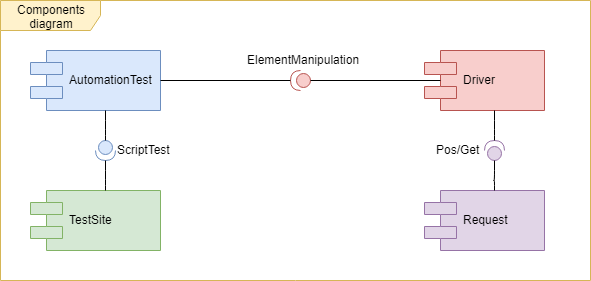

The diagram above was exported from draw.io. Its source (the exported page's mxGraphModel, read from the mxfile embedded in the PNG):
<mxGraphModel dx="1010" dy="501" grid="1" gridSize="10" guides="1" tooltips="1" connect="1" arrows="1" fold="1" page="1" pageScale="1" pageWidth="1169" pageHeight="826" math="0" shadow="0">
  <root>
    <mxCell id="0" />
    <mxCell id="1" parent="0" />
    <mxCell id="QeYzMThnLx06UlEl4m6e-32" value="Components diagram" style="shape=umlFrame;whiteSpace=wrap;html=1;width=100;height=30;fillColor=#fff2cc;strokeColor=#d6b656;" vertex="1" parent="1">
      <mxGeometry x="120" y="130" width="590" height="280" as="geometry" />
    </mxCell>
    <mxCell id="QeYzMThnLx06UlEl4m6e-5" value="AutomationTest" style="shape=component;align=left;spacingLeft=36;fillColor=#dae8fc;strokeColor=#6c8ebf;" vertex="1" parent="1">
      <mxGeometry x="150" y="180" width="130" height="60" as="geometry" />
    </mxCell>
    <mxCell id="QeYzMThnLx06UlEl4m6e-16" value="TestSite" style="shape=component;align=left;spacingLeft=36;fillColor=#d5e8d4;strokeColor=#82b366;" vertex="1" parent="1">
      <mxGeometry x="150" y="320" width="130" height="60" as="geometry" />
    </mxCell>
    <mxCell id="QeYzMThnLx06UlEl4m6e-6" value="Driver" style="shape=component;align=left;spacingLeft=36;fillColor=#f8cecc;strokeColor=#b85450;" vertex="1" parent="1">
      <mxGeometry x="544" y="180" width="120" height="60" as="geometry" />
    </mxCell>
    <mxCell id="QeYzMThnLx06UlEl4m6e-25" value="Request" style="shape=component;align=left;spacingLeft=36;fillColor=#e1d5e7;strokeColor=#9673a6;" vertex="1" parent="1">
      <mxGeometry x="544" y="320" width="120" height="60" as="geometry" />
    </mxCell>
    <mxCell id="QeYzMThnLx06UlEl4m6e-9" value="" style="shape=providedRequiredInterface;html=1;verticalLabelPosition=bottom;rotation=180;fillColor=#f8cecc;strokeColor=#b85450;" vertex="1" parent="1">
      <mxGeometry x="410" y="200" width="20" height="20" as="geometry" />
    </mxCell>
    <mxCell id="QeYzMThnLx06UlEl4m6e-14" value="" style="line;strokeWidth=1;fillColor=none;align=left;verticalAlign=middle;spacingTop=-1;spacingLeft=3;spacingRight=3;rotatable=0;labelPosition=right;points=[];portConstraint=eastwest;" vertex="1" parent="1">
      <mxGeometry x="430" y="206" width="130" height="8" as="geometry" />
    </mxCell>
    <mxCell id="QeYzMThnLx06UlEl4m6e-15" value="" style="line;strokeWidth=1;fillColor=none;align=left;verticalAlign=middle;spacingTop=-1;spacingLeft=3;spacingRight=3;rotatable=0;labelPosition=right;points=[];portConstraint=eastwest;" vertex="1" parent="1">
      <mxGeometry x="280" y="206" width="130" height="8" as="geometry" />
    </mxCell>
    <mxCell id="QeYzMThnLx06UlEl4m6e-18" value="" style="shape=providedRequiredInterface;html=1;verticalLabelPosition=bottom;rotation=90;fillColor=#dae8fc;strokeColor=#6c8ebf;" vertex="1" parent="1">
      <mxGeometry x="215" y="270" width="20" height="20" as="geometry" />
    </mxCell>
    <mxCell id="QeYzMThnLx06UlEl4m6e-20" value="" style="endArrow=none;html=1;edgeStyle=orthogonalEdgeStyle;" edge="1" parent="1">
      <mxGeometry relative="1" as="geometry">
        <mxPoint x="224.5" y="240" as="sourcePoint" />
        <mxPoint x="225" y="270" as="targetPoint" />
        <Array as="points">
          <mxPoint x="225" y="260" />
          <mxPoint x="225" y="260" />
        </Array>
      </mxGeometry>
    </mxCell>
    <mxCell id="QeYzMThnLx06UlEl4m6e-21" value="" style="resizable=0;html=1;align=left;verticalAlign=bottom;labelBackgroundColor=#ffffff;fontSize=10;" connectable="0" vertex="1" parent="QeYzMThnLx06UlEl4m6e-20">
      <mxGeometry x="-1" relative="1" as="geometry" />
    </mxCell>
    <mxCell id="QeYzMThnLx06UlEl4m6e-23" value="" style="endArrow=none;html=1;edgeStyle=orthogonalEdgeStyle;" edge="1" parent="1">
      <mxGeometry relative="1" as="geometry">
        <mxPoint x="224.5" y="290" as="sourcePoint" />
        <mxPoint x="224.5" y="320" as="targetPoint" />
        <Array as="points">
          <mxPoint x="224.5" y="310" />
          <mxPoint x="224.5" y="310" />
        </Array>
      </mxGeometry>
    </mxCell>
    <mxCell id="QeYzMThnLx06UlEl4m6e-24" value="" style="resizable=0;html=1;align=left;verticalAlign=bottom;labelBackgroundColor=#ffffff;fontSize=10;" connectable="0" vertex="1" parent="QeYzMThnLx06UlEl4m6e-23">
      <mxGeometry x="-1" relative="1" as="geometry" />
    </mxCell>
    <mxCell id="QeYzMThnLx06UlEl4m6e-27" value="" style="shape=providedRequiredInterface;html=1;verticalLabelPosition=bottom;rotation=-90;fillColor=#e1d5e7;strokeColor=#9673a6;" vertex="1" parent="1">
      <mxGeometry x="604" y="270" width="20" height="20" as="geometry" />
    </mxCell>
    <mxCell id="QeYzMThnLx06UlEl4m6e-28" value="" style="endArrow=none;html=1;edgeStyle=orthogonalEdgeStyle;" edge="1" parent="1">
      <mxGeometry relative="1" as="geometry">
        <mxPoint x="613.5" y="290" as="sourcePoint" />
        <mxPoint x="614" y="320" as="targetPoint" />
        <Array as="points">
          <mxPoint x="613" y="310" />
          <mxPoint x="613" y="310" />
        </Array>
      </mxGeometry>
    </mxCell>
    <mxCell id="QeYzMThnLx06UlEl4m6e-29" value="" style="resizable=0;html=1;align=left;verticalAlign=bottom;labelBackgroundColor=#ffffff;fontSize=10;" connectable="0" vertex="1" parent="QeYzMThnLx06UlEl4m6e-28">
      <mxGeometry x="-1" relative="1" as="geometry" />
    </mxCell>
    <mxCell id="QeYzMThnLx06UlEl4m6e-30" value="" style="endArrow=none;html=1;edgeStyle=orthogonalEdgeStyle;" edge="1" parent="1">
      <mxGeometry relative="1" as="geometry">
        <mxPoint x="613.5" y="240" as="sourcePoint" />
        <mxPoint x="613.5" y="270" as="targetPoint" />
        <Array as="points">
          <mxPoint x="613.5" y="260" />
          <mxPoint x="613.5" y="260" />
        </Array>
      </mxGeometry>
    </mxCell>
    <mxCell id="QeYzMThnLx06UlEl4m6e-31" value="" style="resizable=0;html=1;align=left;verticalAlign=bottom;labelBackgroundColor=#ffffff;fontSize=10;" connectable="0" vertex="1" parent="QeYzMThnLx06UlEl4m6e-30">
      <mxGeometry x="-1" relative="1" as="geometry" />
    </mxCell>
    <mxCell id="QeYzMThnLx06UlEl4m6e-34" value="ElementManipulation" style="text;html=1;resizable=0;points=[];autosize=1;align=left;verticalAlign=top;spacingTop=-4;" vertex="1" parent="1">
      <mxGeometry x="365" y="180" width="130" height="20" as="geometry" />
    </mxCell>
    <mxCell id="QeYzMThnLx06UlEl4m6e-35" value="ScriptTest" style="text;html=1;resizable=0;points=[];autosize=1;align=left;verticalAlign=top;spacingTop=-4;" vertex="1" parent="1">
      <mxGeometry x="235" y="270" width="70" height="20" as="geometry" />
    </mxCell>
    <mxCell id="QeYzMThnLx06UlEl4m6e-37" value="Pos/Get" style="text;html=1;resizable=0;points=[];autosize=1;align=left;verticalAlign=top;spacingTop=-4;" vertex="1" parent="1">
      <mxGeometry x="554" y="270" width="60" height="20" as="geometry" />
    </mxCell>
  </root>
</mxGraphModel>